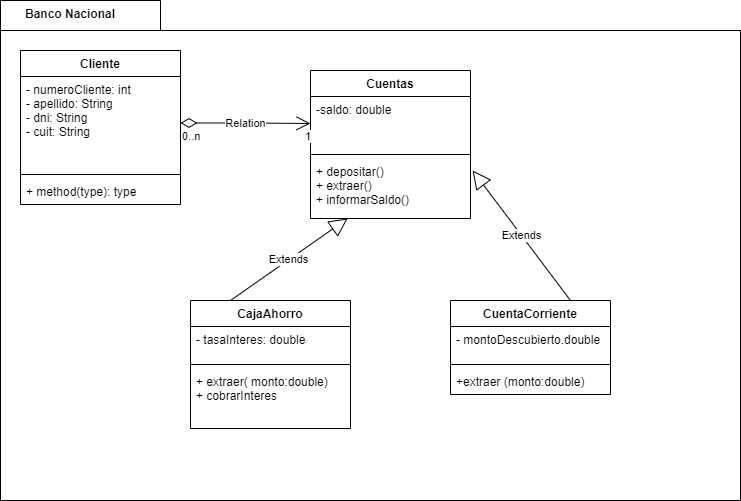

The diagram above was exported from draw.io. Its source (the exported page's mxGraphModel, read from the mxfile embedded in the PNG):
<mxGraphModel dx="1662" dy="762" grid="1" gridSize="10" guides="1" tooltips="1" connect="1" arrows="1" fold="1" page="1" pageScale="1" pageWidth="827" pageHeight="1169" math="0" shadow="0">
  <root>
    <mxCell id="0" />
    <mxCell id="1" parent="0" />
    <mxCell id="86_XZNVGkyBjmjtVyfSE-5" value="" style="shape=folder;fontStyle=1;spacingTop=10;tabWidth=160;tabHeight=30;tabPosition=left;html=1;" vertex="1" parent="1">
      <mxGeometry x="50" y="30" width="740" height="500" as="geometry" />
    </mxCell>
    <mxCell id="86_XZNVGkyBjmjtVyfSE-6" value="Banco Nacional" style="text;align=center;fontStyle=1;verticalAlign=middle;spacingLeft=3;spacingRight=3;strokeColor=none;rotatable=0;points=[[0,0.5],[1,0.5]];portConstraint=eastwest;" vertex="1" parent="1">
      <mxGeometry x="80" y="30" width="80" height="26" as="geometry" />
    </mxCell>
    <mxCell id="86_XZNVGkyBjmjtVyfSE-7" value="Cuentas" style="swimlane;fontStyle=1;align=center;verticalAlign=top;childLayout=stackLayout;horizontal=1;startSize=26;horizontalStack=0;resizeParent=1;resizeParentMax=0;resizeLast=0;collapsible=1;marginBottom=0;" vertex="1" parent="1">
      <mxGeometry x="360" y="100" width="160" height="148" as="geometry" />
    </mxCell>
    <mxCell id="86_XZNVGkyBjmjtVyfSE-23" value="Relation" style="endArrow=open;html=1;endSize=12;startArrow=diamondThin;startSize=14;startFill=0;edgeStyle=orthogonalEdgeStyle;rounded=0;entryX=0;entryY=0.5;entryDx=0;entryDy=0;" edge="1" parent="86_XZNVGkyBjmjtVyfSE-7" target="86_XZNVGkyBjmjtVyfSE-29">
      <mxGeometry relative="1" as="geometry">
        <mxPoint x="-130" y="52.5" as="sourcePoint" />
        <mxPoint x="-20" y="60" as="targetPoint" />
      </mxGeometry>
    </mxCell>
    <mxCell id="86_XZNVGkyBjmjtVyfSE-24" value="0..n" style="edgeLabel;resizable=0;html=1;align=left;verticalAlign=top;" connectable="0" vertex="1" parent="86_XZNVGkyBjmjtVyfSE-23">
      <mxGeometry x="-1" relative="1" as="geometry" />
    </mxCell>
    <mxCell id="86_XZNVGkyBjmjtVyfSE-25" value="1" style="edgeLabel;resizable=0;html=1;align=right;verticalAlign=top;" connectable="0" vertex="1" parent="86_XZNVGkyBjmjtVyfSE-23">
      <mxGeometry x="1" relative="1" as="geometry" />
    </mxCell>
    <mxCell id="86_XZNVGkyBjmjtVyfSE-29" value="-saldo: double" style="text;strokeColor=none;fillColor=none;align=left;verticalAlign=top;spacingLeft=4;spacingRight=4;overflow=hidden;rotatable=0;points=[[0,0.5],[1,0.5]];portConstraint=eastwest;" vertex="1" parent="86_XZNVGkyBjmjtVyfSE-7">
      <mxGeometry y="26" width="160" height="54" as="geometry" />
    </mxCell>
    <mxCell id="86_XZNVGkyBjmjtVyfSE-9" value="" style="line;strokeWidth=1;fillColor=none;align=left;verticalAlign=middle;spacingTop=-1;spacingLeft=3;spacingRight=3;rotatable=0;labelPosition=right;points=[];portConstraint=eastwest;" vertex="1" parent="86_XZNVGkyBjmjtVyfSE-7">
      <mxGeometry y="80" width="160" height="8" as="geometry" />
    </mxCell>
    <mxCell id="86_XZNVGkyBjmjtVyfSE-10" value="+ depositar() &#10;+ extraer() &#10;+ informarSaldo()&#10;" style="text;strokeColor=none;fillColor=none;align=left;verticalAlign=top;spacingLeft=4;spacingRight=4;overflow=hidden;rotatable=0;points=[[0,0.5],[1,0.5]];portConstraint=eastwest;" vertex="1" parent="86_XZNVGkyBjmjtVyfSE-7">
      <mxGeometry y="88" width="160" height="60" as="geometry" />
    </mxCell>
    <mxCell id="86_XZNVGkyBjmjtVyfSE-11" value="Cliente" style="swimlane;fontStyle=1;align=center;verticalAlign=top;childLayout=stackLayout;horizontal=1;startSize=26;horizontalStack=0;resizeParent=1;resizeParentMax=0;resizeLast=0;collapsible=1;marginBottom=0;" vertex="1" parent="1">
      <mxGeometry x="70" y="80" width="160" height="154" as="geometry" />
    </mxCell>
    <mxCell id="86_XZNVGkyBjmjtVyfSE-12" value="- numeroCliente: int&#10;- apellido: String&#10;- dni: String&#10;- cuit: String&#10;" style="text;strokeColor=none;fillColor=none;align=left;verticalAlign=top;spacingLeft=4;spacingRight=4;overflow=hidden;rotatable=0;points=[[0,0.5],[1,0.5]];portConstraint=eastwest;" vertex="1" parent="86_XZNVGkyBjmjtVyfSE-11">
      <mxGeometry y="26" width="160" height="94" as="geometry" />
    </mxCell>
    <mxCell id="86_XZNVGkyBjmjtVyfSE-13" value="" style="line;strokeWidth=1;fillColor=none;align=left;verticalAlign=middle;spacingTop=-1;spacingLeft=3;spacingRight=3;rotatable=0;labelPosition=right;points=[];portConstraint=eastwest;" vertex="1" parent="86_XZNVGkyBjmjtVyfSE-11">
      <mxGeometry y="120" width="160" height="8" as="geometry" />
    </mxCell>
    <mxCell id="86_XZNVGkyBjmjtVyfSE-14" value="+ method(type): type" style="text;strokeColor=none;fillColor=none;align=left;verticalAlign=top;spacingLeft=4;spacingRight=4;overflow=hidden;rotatable=0;points=[[0,0.5],[1,0.5]];portConstraint=eastwest;" vertex="1" parent="86_XZNVGkyBjmjtVyfSE-11">
      <mxGeometry y="128" width="160" height="26" as="geometry" />
    </mxCell>
    <mxCell id="86_XZNVGkyBjmjtVyfSE-15" value="CuentaCorriente" style="swimlane;fontStyle=1;align=center;verticalAlign=top;childLayout=stackLayout;horizontal=1;startSize=26;horizontalStack=0;resizeParent=1;resizeParentMax=0;resizeLast=0;collapsible=1;marginBottom=0;" vertex="1" parent="1">
      <mxGeometry x="500" y="330" width="160" height="94" as="geometry" />
    </mxCell>
    <mxCell id="86_XZNVGkyBjmjtVyfSE-16" value="- montoDescubierto.double&#10;" style="text;strokeColor=none;fillColor=none;align=left;verticalAlign=top;spacingLeft=4;spacingRight=4;overflow=hidden;rotatable=0;points=[[0,0.5],[1,0.5]];portConstraint=eastwest;" vertex="1" parent="86_XZNVGkyBjmjtVyfSE-15">
      <mxGeometry y="26" width="160" height="34" as="geometry" />
    </mxCell>
    <mxCell id="86_XZNVGkyBjmjtVyfSE-17" value="" style="line;strokeWidth=1;fillColor=none;align=left;verticalAlign=middle;spacingTop=-1;spacingLeft=3;spacingRight=3;rotatable=0;labelPosition=right;points=[];portConstraint=eastwest;" vertex="1" parent="86_XZNVGkyBjmjtVyfSE-15">
      <mxGeometry y="60" width="160" height="8" as="geometry" />
    </mxCell>
    <mxCell id="86_XZNVGkyBjmjtVyfSE-18" value="+extraer (monto:double)" style="text;strokeColor=none;fillColor=none;align=left;verticalAlign=top;spacingLeft=4;spacingRight=4;overflow=hidden;rotatable=0;points=[[0,0.5],[1,0.5]];portConstraint=eastwest;" vertex="1" parent="86_XZNVGkyBjmjtVyfSE-15">
      <mxGeometry y="68" width="160" height="26" as="geometry" />
    </mxCell>
    <mxCell id="86_XZNVGkyBjmjtVyfSE-19" value="CajaAhorro" style="swimlane;fontStyle=1;align=center;verticalAlign=top;childLayout=stackLayout;horizontal=1;startSize=26;horizontalStack=0;resizeParent=1;resizeParentMax=0;resizeLast=0;collapsible=1;marginBottom=0;" vertex="1" parent="1">
      <mxGeometry x="240" y="330" width="160" height="128" as="geometry" />
    </mxCell>
    <mxCell id="86_XZNVGkyBjmjtVyfSE-20" value="- tasaInteres: double" style="text;strokeColor=none;fillColor=none;align=left;verticalAlign=top;spacingLeft=4;spacingRight=4;overflow=hidden;rotatable=0;points=[[0,0.5],[1,0.5]];portConstraint=eastwest;" vertex="1" parent="86_XZNVGkyBjmjtVyfSE-19">
      <mxGeometry y="26" width="160" height="34" as="geometry" />
    </mxCell>
    <mxCell id="86_XZNVGkyBjmjtVyfSE-21" value="" style="line;strokeWidth=1;fillColor=none;align=left;verticalAlign=middle;spacingTop=-1;spacingLeft=3;spacingRight=3;rotatable=0;labelPosition=right;points=[];portConstraint=eastwest;" vertex="1" parent="86_XZNVGkyBjmjtVyfSE-19">
      <mxGeometry y="60" width="160" height="8" as="geometry" />
    </mxCell>
    <mxCell id="86_XZNVGkyBjmjtVyfSE-22" value="+ extraer( monto:double)&#10;+ cobrarInteres&#10;" style="text;strokeColor=none;fillColor=none;align=left;verticalAlign=top;spacingLeft=4;spacingRight=4;overflow=hidden;rotatable=0;points=[[0,0.5],[1,0.5]];portConstraint=eastwest;" vertex="1" parent="86_XZNVGkyBjmjtVyfSE-19">
      <mxGeometry y="68" width="160" height="60" as="geometry" />
    </mxCell>
    <mxCell id="86_XZNVGkyBjmjtVyfSE-30" value="Extends" style="endArrow=block;endSize=16;endFill=0;html=1;rounded=0;exitX=0.25;exitY=0;exitDx=0;exitDy=0;" edge="1" parent="1" source="86_XZNVGkyBjmjtVyfSE-19" target="86_XZNVGkyBjmjtVyfSE-10">
      <mxGeometry width="160" relative="1" as="geometry">
        <mxPoint x="190" y="279.5" as="sourcePoint" />
        <mxPoint x="350" y="279.5" as="targetPoint" />
        <mxPoint as="offset" />
      </mxGeometry>
    </mxCell>
    <mxCell id="86_XZNVGkyBjmjtVyfSE-34" value="Extends" style="endArrow=block;endSize=16;endFill=0;html=1;rounded=0;exitX=0.75;exitY=0;exitDx=0;exitDy=0;entryX=1.013;entryY=0.2;entryDx=0;entryDy=0;entryPerimeter=0;" edge="1" parent="1" source="86_XZNVGkyBjmjtVyfSE-15" target="86_XZNVGkyBjmjtVyfSE-10">
      <mxGeometry width="160" relative="1" as="geometry">
        <mxPoint x="540" y="270" as="sourcePoint" />
        <mxPoint x="700" y="270" as="targetPoint" />
      </mxGeometry>
    </mxCell>
  </root>
</mxGraphModel>